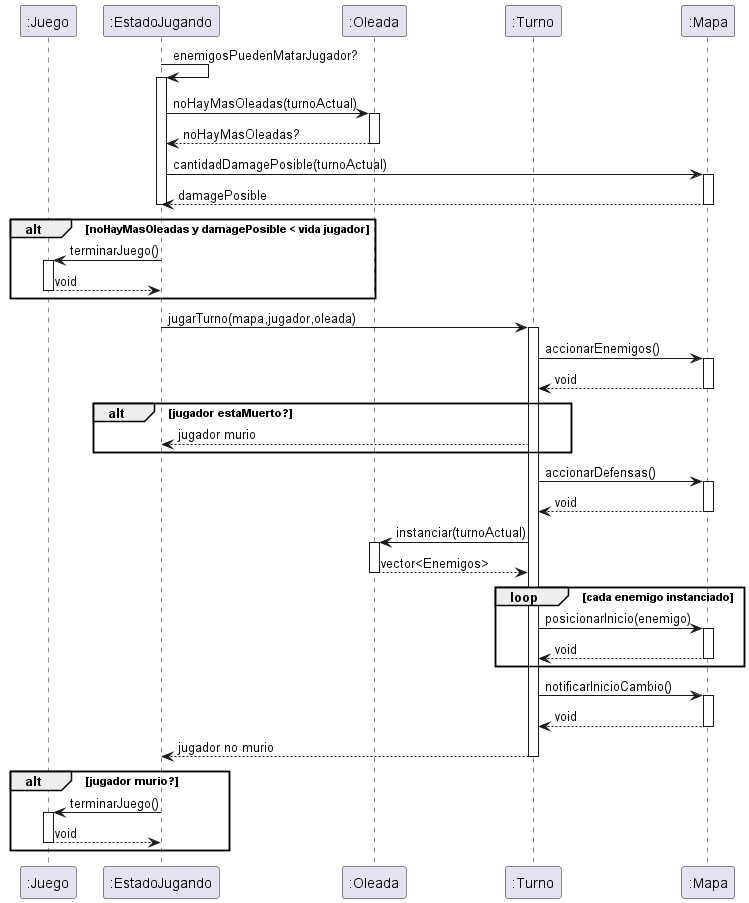

The diagram above was rendered by PlantUML. Its source (embedded in the PNG):
@startuml

participant ":Juego" as juego
participant ":EstadoJugando" as stateJ
participant ":Oleada" as old
participant ":Turno" as turno
participant ":Mapa" as mapa

stateJ->stateJ:enemigosPuedenMatarJugador?
activate stateJ

stateJ->old: noHayMasOleadas(turnoActual)
activate old
old-->stateJ: noHayMasOleadas?
deactivate old

stateJ->mapa: cantidadDamagePosible(turnoActual)
activate mapa
mapa-->stateJ: damagePosible
deactivate mapa
deactivate stateJ



alt noHayMasOleadas y damagePosible < vida jugador
stateJ->juego:terminarJuego()
activate juego
juego--> stateJ: void
deactivate juego
end


stateJ->turno: jugarTurno(mapa,jugador,oleada)
activate turno


turno->mapa: accionarEnemigos()
activate mapa
mapa--> turno: void
deactivate mapa

alt jugador estaMuerto?
turno-->stateJ: jugador murio
end


turno->mapa: accionarDefensas()
activate mapa
mapa--> turno: void
deactivate mapa


turno->old: instanciar(turnoActual)
activate old
old--> turno: vector<Enemigos>
deactivate old

loop cada enemigo instanciado

turno->mapa: posicionarInicio(enemigo)
activate mapa
mapa--> turno: void
deactivate mapa
end

turno->mapa: notificarInicioCambio()
activate mapa
mapa--> turno: void
deactivate mapa

turno-->stateJ: jugador no murio
deactivate turno
alt jugador murio?
stateJ->juego:terminarJuego()
activate juego
juego--> stateJ: void
deactivate juego
end

@enduml